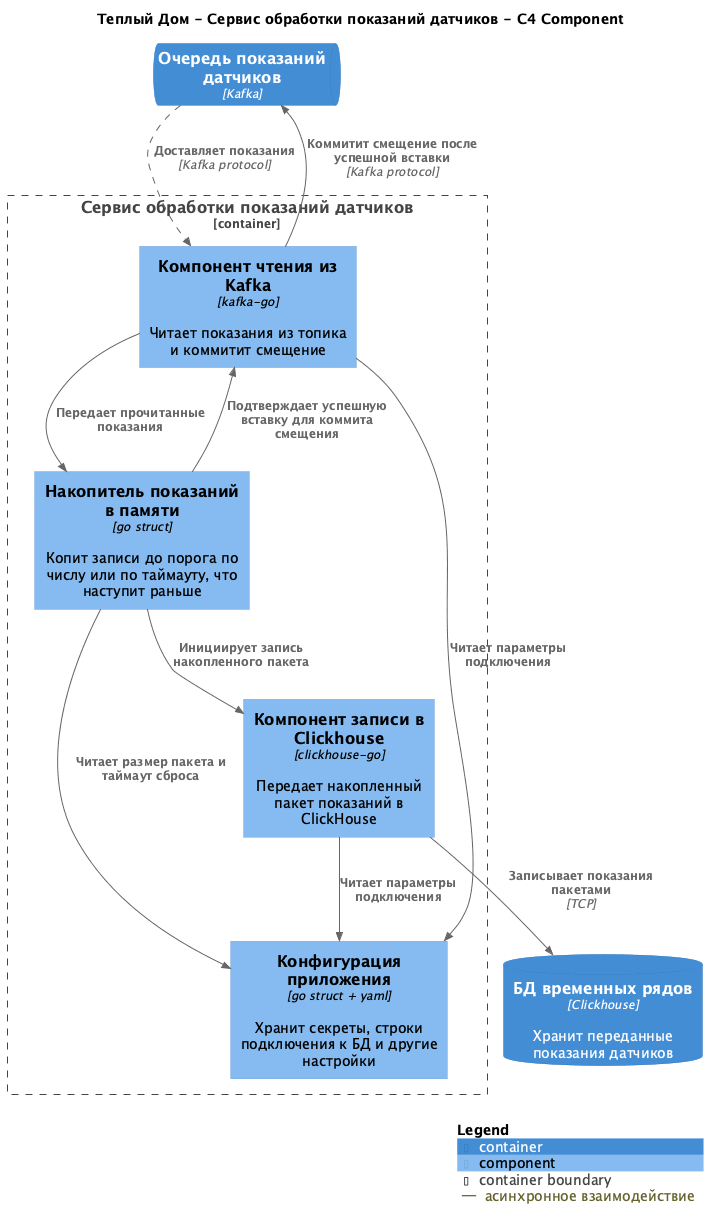

The diagram above was rendered by PlantUML. Its source (embedded in the PNG):
@startuml Теплый Дом - Сервис обработки показаний датчиков - C4 Component
!include <C4/C4_Component>

title "Теплый Дом - Сервис обработки показаний датчиков - C4 Component"

AddRelTag("async", $lineStyle=DashedLine(), $legendText="асинхронное взаимодействие")

ContainerQueue(measurements_queue, "Очередь показаний датчиков", "Kafka")
ContainerDb(timeseries_db, "БД временных рядов", "Clickhouse", "Хранит переданные показания датчиков")

Container_Boundary(measurements_worker, "Сервис обработки показаний датчиков") {
    Component(kafka_reader, "Компонент чтения из Kafka", "kafka-go", "Читает показания из топика и коммитит смещение")
    Component(buffer, "Накопитель показаний в памяти", "go struct", "Копит записи до порога по числу или по таймауту, что наступит раньше")
    Component(ch_writer, "Компонент записи в Clickhouse", "clickhouse-go", "Передает накопленный пакет показаний в ClickHouse")
    Component(config, "Конфигурация приложения", "go struct + yaml", "Хранит секреты, строки подключения к БД и другие настройки")

    Rel(kafka_reader, buffer, "Передает прочитанные показания")
    Rel(buffer, ch_writer, "Инициирует запись накопленного пакета")
    Rel(buffer, kafka_reader, "Подтверждает успешную вставку для коммита смещения")

    Rel(kafka_reader, config, "Читает параметры подключения")
    Rel(buffer, config, "Читает размер пакета и таймаут сброса")
    Rel(ch_writer, config, "Читает параметры подключения")
}

Rel(measurements_queue, kafka_reader, "Доставляет показания", "Kafka protocol", $tags="async")
Rel(kafka_reader, measurements_queue, "Коммитит смещение после успешной вставки", "Kafka protocol")
Rel(ch_writer, timeseries_db, "Записывает показания пакетами", "TCP")

SHOW_LEGEND()
@enduml